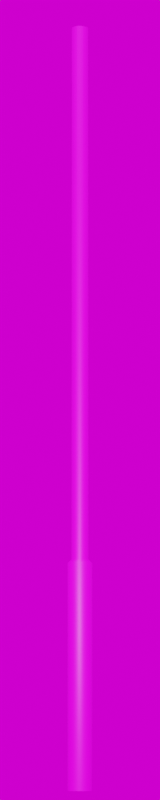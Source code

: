 # Source: Albstadt_3500.blend  (saved by Blender 3.6.11; exported with 4.5.12 LTS)
import bpy
from mathutils import Matrix  # noqa: F401  (used for matrix-valued properties, if any)

bpy.ops.wm.read_factory_settings(use_empty=True)
scene = bpy.context.scene
scene.name = 'Scene'

# ---- collections
col_collection = bpy.data.collections.new('Collection'); scene.collection.children.link(col_collection)

# ---- images (referenced by path relative to the original .blend; pixels are not part of the script)
import os
ASSET_DIR = os.environ.get("B2B_ASSET_DIR", "")  # directory of the original .blend (textures are referenced by path, not embedded)
HERE = os.path.dirname(os.path.abspath(__file__))  # packed textures are extracted next to this script under _unpacked/

def load_image(name, relpath, width, height, colorspace="sRGB"):
    """Load a texture the original file referenced (path relative to the .blend, or extracted next to this script)."""
    p = next((c for c in (os.path.join(HERE, relpath), os.path.join(ASSET_DIR, relpath)) if relpath and os.path.exists(c)), "")
    if p:
        img = bpy.data.images.load(p, check_existing=True)
        img.name = name
    else:  # same state as the original file: an image datablock whose file is absent (Cycles renders it pink)
        img = bpy.data.images.new(name, width, height)
        img.source = "FILE"
        img.filepath = "//" + (relpath or name)
    img.colorspace_settings.name = colorspace
    return img
img_moosgruen_jpg_002 = load_image('moosgruen.jpg.002', 'moosgruen.jpg', 1024, 1024, 'sRGB')
img_kloofendal_48d_partly_cloudy_puresky_8k_hdr = load_image('kloofendal_48d_partly_cloudy_puresky_8k.hdr', 'kloofendal_48d_partly_cloudy_puresky_8k.hdr', 1024, 1024, 'Linear Rec.709')

# ---- materials (node trees are filled in below, after node groups)
mat_moosgruen_001 = bpy.data.materials.new('moosgruen.001')
mat_moosgruen_001.roughness = 0.5

# ---- material node trees
mat_moosgruen_001.use_nodes = True; mat_moosgruen_001.node_tree.nodes.clear()
_N = mat_moosgruen_001.node_tree.nodes; _L = mat_moosgruen_001.node_tree.links
n0 = _N.new('ShaderNodeBsdfPrincipled'); n0.name = 'Principled BSDF'; n0.location = (1200, 0)
n0.distribution = 'GGX'
n0.subsurface_method = 'RANDOM_WALK_SKIN'
n0.inputs[3].default_value = 1.45
n0.inputs[27].default_value = (0.0, 0.0, 0.0, 1.0)
n0.inputs[28].default_value = 1.0
n1 = _N.new('ShaderNodeOutputMaterial'); n1.name = 'Material Output'; n1.location = (1500, 0)
n2 = _N.new('ShaderNodeTexImage'); n2.name = 'Image Texture'; n2.location = (600, 0)
n2.image = img_moosgruen_jpg_002
_L.new(n2.outputs[0], n0.inputs[0])
_L.new(n0.outputs[0], n1.inputs[0])
n1.is_active_output = True

# ---- world
world_world = bpy.data.worlds.new('World'); scene.world = world_world
world_world.use_nodes = True; world_world.node_tree.nodes.clear()
_N = world_world.node_tree.nodes; _L = world_world.node_tree.links
n0 = _N.new('ShaderNodeOutputWorld'); n0.name = 'World Output'; n0.location = (300, 300)
n1 = _N.new('ShaderNodeBackground'); n1.name = 'Background'; n1.location = (10, 300)
n2 = _N.new('ShaderNodeTexEnvironment'); n2.name = 'Environment Texture'; n2.location = (-280, 280)
n2.image = img_kloofendal_48d_partly_cloudy_puresky_8k_hdr
_L.new(n1.outputs[0], n0.inputs[0])
_L.new(n2.outputs[0], n1.inputs[0])
n0.is_active_output = True
world_world.color = (0.05088, 0.05088, 0.05088)
world_world.use_sun_shadow = False
world_world.sun_shadow_jitter_overblur = 0.0

# ---- cameras
cam_camera = bpy.data.cameras.new('Camera')
cam_camera.lens = 100.0

# ---- meshes
me_mast_3_5m_albstadt_002 = bpy.data.meshes.new('Mast_3,5m_Albstadt.002')
me_mast_3_5m_albstadt_002.from_pydata([(0.0, 0.0, 3.5), (0.0, -0.038, 3.5), (0.0, -0.038, 1.019), (0.0, -0.055, 1.003), (0.0, -0.055, 0.0), (0.0, 0.0, 3.5), (0.01454, -0.03511, 3.5), (0.01454, -0.03511, 1.019), (0.02105, -0.05081, 1.003), (0.02105, -0.05081, 0.0), (0.0, 0.0, 3.5), (0.02687, -0.02687, 3.5), (0.02687, -0.02687, 1.019), (0.03889, -0.03889, 1.003), (0.03889, -0.03889, 0.0), (0.0, 0.0, 3.5), (0.03511, -0.01454, 3.5), (0.03511, -0.01454, 1.019), (0.05081, -0.02105, 1.003), (0.05081, -0.02105, 0.0), (0.0, 0.0, 3.5), (0.038, 0.0, 3.5), (0.038, 0.0, 1.019), (0.055, 0.0, 1.003), (0.055, 0.0, 0.0), (0.0, 0.0, 3.5), (0.03511, 0.01454, 3.5), (0.03511, 0.01454, 1.019), (0.05081, 0.02105, 1.003), (0.05081, 0.02105, 0.0), (0.0, 0.0, 3.5), (0.02687, 0.02687, 3.5), (0.02687, 0.02687, 1.019), (0.03889, 0.03889, 1.003), (0.03889, 0.03889, 0.0), (0.0, 0.0, 3.5), (0.01454, 0.03511, 3.5), (0.01454, 0.03511, 1.019), (0.02105, 0.05081, 1.003), (0.02105, 0.05081, 0.0), (0.0, 0.0, 3.5), (0.0, 0.038, 3.5), (0.0, 0.038, 1.019), (0.0, 0.055, 1.003), (0.0, 0.055, 0.0), (0.0, 0.0, 3.5), (-0.01454, 0.03511, 3.5), (-0.01454, 0.03511, 1.019), (-0.02105, 0.05081, 1.003), (-0.02105, 0.05081, 0.0), (0.0, 0.0, 3.5), (-0.02687, 0.02687, 3.5), (-0.02687, 0.02687, 1.019), (-0.03889, 0.03889, 1.003), (-0.03889, 0.03889, 0.0), (0.0, 0.0, 3.5), (-0.03511, 0.01454, 3.5), (-0.03511, 0.01454, 1.019), (-0.05081, 0.02105, 1.003), (-0.05081, 0.02105, 0.0), (0.0, 0.0, 3.5), (-0.038, 0.0, 3.5), (-0.038, 0.0, 1.019), (-0.055, 0.0, 1.003), (-0.055, 0.0, 0.0), (0.0, 0.0, 3.5), (-0.03511, -0.01454, 3.5), (-0.03511, -0.01454, 1.019), (-0.05081, -0.02105, 1.003), (-0.05081, -0.02105, 0.0), (0.0, 0.0, 3.5), (-0.02687, -0.02687, 3.5), (-0.02687, -0.02687, 1.019), (-0.03889, -0.03889, 1.003), (-0.03889, -0.03889, 0.0), (0.0, 0.0, 3.5), (-0.01454, -0.03511, 3.5), (-0.01454, -0.03511, 1.019), (-0.02105, -0.05081, 1.003), (-0.02105, -0.05081, 0.0)], [], [(0, 6, 5), (5, 11, 10), (10, 16, 15), (15, 21, 20), (20, 26, 25), (25, 31, 30), (30, 36, 35), (35, 41, 40), (40, 46, 45), (45, 51, 50), (50, 56, 55), (55, 61, 60), (60, 66, 65), (65, 71, 70), (70, 76, 75), (75, 1, 0), (2, 6, 1), (7, 11, 6), (12, 16, 11), (17, 21, 16), (22, 26, 21), (27, 31, 26), (32, 36, 31), (37, 41, 36), (42, 46, 41), (47, 51, 46), (52, 56, 51), (57, 61, 56), (62, 66, 61), (67, 71, 66), (72, 76, 71), (77, 1, 76), (3, 7, 2), (8, 12, 7), (13, 17, 12), (17, 23, 22), (22, 28, 27), (28, 32, 27), (33, 37, 32), (37, 43, 42), (43, 47, 42), (48, 52, 47), (53, 57, 52), (58, 62, 57), (63, 67, 62), (68, 72, 67), (73, 77, 72), (77, 3, 2), (4, 8, 3), (9, 13, 8), (14, 18, 13), (19, 23, 18), (24, 28, 23), (29, 33, 28), (34, 38, 33), (39, 43, 38), (44, 48, 43), (49, 53, 48), (54, 58, 53), (59, 63, 58), (64, 68, 63), (69, 73, 68), (74, 78, 73), (79, 3, 78), (0, 1, 6), (5, 6, 11), (10, 11, 16), (15, 16, 21), (20, 21, 26), (25, 26, 31), (30, 31, 36), (35, 36, 41), (40, 41, 46), (45, 46, 51), (50, 51, 56), (55, 56, 61), (60, 61, 66), (65, 66, 71), (70, 71, 76), (75, 76, 1), (2, 7, 6), (7, 12, 11), (12, 17, 16), (17, 22, 21), (22, 27, 26), (27, 32, 31), (32, 37, 36), (37, 42, 41), (42, 47, 46), (47, 52, 51), (52, 57, 56), (57, 62, 61), (62, 67, 66), (67, 72, 71), (72, 77, 76), (77, 2, 1), (3, 8, 7), (8, 13, 12), (13, 18, 17), (17, 18, 23), (22, 23, 28), (28, 33, 32), (33, 38, 37), (37, 38, 43), (43, 48, 47), (48, 53, 52), (53, 58, 57), (58, 63, 62), (63, 68, 67), (68, 73, 72), (73, 78, 77), (77, 78, 3), (4, 9, 8), (9, 14, 13), (14, 19, 18), (19, 24, 23), (24, 29, 28), (29, 34, 33), (34, 39, 38), (39, 44, 43), (44, 49, 48), (49, 54, 53), (54, 59, 58), (59, 64, 63), (64, 69, 68), (69, 74, 73), (74, 79, 78), (79, 4, 3)])
me_mast_3_5m_albstadt_002.polygons.foreach_set('use_smooth', [True] * 128)
_uv = me_mast_3_5m_albstadt_002.uv_layers.new(name='UVMap')
_uv.uv.foreach_set('vector', [0.0, 3.5, 0.0625, 3.5, 0.0625, 3.5, 0.0625, 3.5, 0.125, 3.5, 0.125, 3.5, 0.125, 3.5, 0.1875, 3.5, 0.1875, 3.5, 0.1875, 3.5, 0.25, 3.5, 0.25, 3.5, 0.25, 3.5, 0.3125, 3.5, 0.3125, 3.5, 0.3125, 3.5, 0.375, 3.5, 0.375, 3.5, 0.375, 3.5, 0.4375, 3.5, 0.4375, 3.5, 0.4375, 3.5, 0.5, 3.5, 0.5, 3.5, 0.5, 3.5, 0.5625, 3.5, 0.5625, 3.5, 0.5625, 3.5, 0.625, 3.5, 0.625, 3.5, 0.625, 3.5, 0.6875, 3.5, 0.6875, 3.5, 0.6875, 3.5, 0.75, 3.5, 0.75, 3.5, 0.75, 3.5, 0.8125, 3.5, 0.8125, 3.5, 0.8125, 3.5, 0.875, 3.5, 0.875, 3.5, 0.875, 3.5, 0.9375, 3.5, 0.9375, 3.5, 0.9375, 3.5, 1.0, 3.5, 1.0, 3.5, 0.0, 1.019, 0.0625, 3.5, 0.0, 3.5, 0.0625, 1.019, 0.125, 3.5, 0.0625, 3.5, 0.125, 1.019, 0.1875, 3.5, 0.125, 3.5, 0.1875, 1.019, 0.25, 3.5, 0.1875, 3.5, 0.25, 1.019, 0.3125, 3.5, 0.25, 3.5, 0.3125, 1.019, 0.375, 3.5, 0.3125, 3.5, 0.375, 1.019, 0.4375, 3.5, 0.375, 3.5, 0.4375, 1.019, 0.5, 3.5, 0.4375, 3.5, 0.5, 1.019, 0.5625, 3.5, 0.5, 3.5, 0.5625, 1.019, 0.625, 3.5, 0.5625, 3.5, 0.625, 1.019, 0.6875, 3.5, 0.625, 3.5, 0.6875, 1.019, 0.75, 3.5, 0.6875, 3.5, 0.75, 1.019, 0.8125, 3.5, 0.75, 3.5, 0.8125, 1.019, 0.875, 3.5, 0.8125, 3.5, 0.875, 1.019, 0.9375, 3.5, 0.875, 3.5, 0.9375, 1.019, 1.0, 3.5, 0.9375, 3.5, 0.0, 1.003, 0.0625, 1.019, 0.0, 1.019, 0.0625, 1.003, 0.125, 1.019, 0.0625, 1.019, 0.125, 1.003, 0.1875, 1.019, 0.125, 1.019, 0.1875, 1.019, 0.25, 1.003, 0.25, 1.019, 0.25, 1.019, 0.3125, 1.003, 0.3125, 1.019, 0.3125, 1.003, 0.375, 1.019, 0.3125, 1.019, 0.375, 1.003, 0.4375, 1.019, 0.375, 1.019, 0.4375, 1.019, 0.5, 1.003, 0.5, 1.019, 0.5, 1.003, 0.5625, 1.019, 0.5, 1.019, 0.5625, 1.003, 0.625, 1.019, 0.5625, 1.019, 0.625, 1.003, 0.6875, 1.019, 0.625, 1.019, 0.6875, 1.003, 0.75, 1.019, 0.6875, 1.019, 0.75, 1.003, 0.8125, 1.019, 0.75, 1.019, 0.8125, 1.003, 0.875, 1.019, 0.8125, 1.019, 0.875, 1.003, 0.9375, 1.019, 0.875, 1.019, 0.9375, 1.019, 1.0, 1.003, 1.0, 1.019, 0.0, 0.0, 0.0625, 1.003, 0.0, 1.003, 0.0625, 0.0, 0.125, 1.003, 0.0625, 1.003, 0.125, 0.0, 0.1875, 1.003, 0.125, 1.003, 0.1875, 0.0, 0.25, 1.003, 0.1875, 1.003, 0.25, 0.0, 0.3125, 1.003, 0.25, 1.003, 0.3125, 0.0, 0.375, 1.003, 0.3125, 1.003, 0.375, 0.0, 0.4375, 1.003, 0.375, 1.003, 0.4375, 0.0, 0.5, 1.003, 0.4375, 1.003, 0.5, 0.0, 0.5625, 1.003, 0.5, 1.003, 0.5625, 0.0, 0.625, 1.003, 0.5625, 1.003, 0.625, 0.0, 0.6875, 1.003, 0.625, 1.003, 0.6875, 0.0, 0.75, 1.003, 0.6875, 1.003, 0.75, 0.0, 0.8125, 1.003, 0.75, 1.003, 0.8125, 0.0, 0.875, 1.003, 0.8125, 1.003, 0.875, 0.0, 0.9375, 1.003, 0.875, 1.003, 0.9375, 0.0, 1.0, 1.003, 0.9375, 1.003, 0.0, 3.5, 0.0, 3.5, 0.0625, 3.5, 0.0625, 3.5, 0.0625, 3.5, 0.125, 3.5, 0.125, 3.5, 0.125, 3.5, 0.1875, 3.5, 0.1875, 3.5, 0.1875, 3.5, 0.25, 3.5, 0.25, 3.5, 0.25, 3.5, 0.3125, 3.5, 0.3125, 3.5, 0.3125, 3.5, 0.375, 3.5, 0.375, 3.5, 0.375, 3.5, 0.4375, 3.5, 0.4375, 3.5, 0.4375, 3.5, 0.5, 3.5, 0.5, 3.5, 0.5, 3.5, 0.5625, 3.5, 0.5625, 3.5, 0.5625, 3.5, 0.625, 3.5, 0.625, 3.5, 0.625, 3.5, 0.6875, 3.5, 0.6875, 3.5, 0.6875, 3.5, 0.75, 3.5, 0.75, 3.5, 0.75, 3.5, 0.8125, 3.5, 0.8125, 3.5, 0.8125, 3.5, 0.875, 3.5, 0.875, 3.5, 0.875, 3.5, 0.9375, 3.5, 0.9375, 3.5, 0.9375, 3.5, 1.0, 3.5, 0.0, 1.019, 0.0625, 1.019, 0.0625, 3.5, 0.0625, 1.019, 0.125, 1.019, 0.125, 3.5, 0.125, 1.019, 0.1875, 1.019, 0.1875, 3.5, 0.1875, 1.019, 0.25, 1.019, 0.25, 3.5, 0.25, 1.019, 0.3125, 1.019, 0.3125, 3.5, 0.3125, 1.019, 0.375, 1.019, 0.375, 3.5, 0.375, 1.019, 0.4375, 1.019, 0.4375, 3.5, 0.4375, 1.019, 0.5, 1.019, 0.5, 3.5, 0.5, 1.019, 0.5625, 1.019, 0.5625, 3.5, 0.5625, 1.019, 0.625, 1.019, 0.625, 3.5, 0.625, 1.019, 0.6875, 1.019, 0.6875, 3.5, 0.6875, 1.019, 0.75, 1.019, 0.75, 3.5, 0.75, 1.019, 0.8125, 1.019, 0.8125, 3.5, 0.8125, 1.019, 0.875, 1.019, 0.875, 3.5, 0.875, 1.019, 0.9375, 1.019, 0.9375, 3.5, 0.9375, 1.019, 1.0, 1.019, 1.0, 3.5, 0.0, 1.003, 0.0625, 1.003, 0.0625, 1.019, 0.0625, 1.003, 0.125, 1.003, 0.125, 1.019, 0.125, 1.003, 0.1875, 1.003, 0.1875, 1.019, 0.1875, 1.019, 0.1875, 1.003, 0.25, 1.003, 0.25, 1.019, 0.25, 1.003, 0.3125, 1.003, 0.3125, 1.003, 0.375, 1.003, 0.375, 1.019, 0.375, 1.003, 0.4375, 1.003, 0.4375, 1.019, 0.4375, 1.019, 0.4375, 1.003, 0.5, 1.003, 0.5, 1.003, 0.5625, 1.003, 0.5625, 1.019, 0.5625, 1.003, 0.625, 1.003, 0.625, 1.019, 0.625, 1.003, 0.6875, 1.003, 0.6875, 1.019, 0.6875, 1.003, 0.75, 1.003, 0.75, 1.019, 0.75, 1.003, 0.8125, 1.003, 0.8125, 1.019, 0.8125, 1.003, 0.875, 1.003, 0.875, 1.019, 0.875, 1.003, 0.9375, 1.003, 0.9375, 1.019, 0.9375, 1.019, 0.9375, 1.003, 1.0, 1.003, 0.0, 0.0, 0.0625, 0.0, 0.0625, 1.003, 0.0625, 0.0, 0.125, 0.0, 0.125, 1.003, 0.125, 0.0, 0.1875, 0.0, 0.1875, 1.003, 0.1875, 0.0, 0.25, 0.0, 0.25, 1.003, 0.25, 0.0, 0.3125, 0.0, 0.3125, 1.003, 0.3125, 0.0, 0.375, 0.0, 0.375, 1.003, 0.375, 0.0, 0.4375, 0.0, 0.4375, 1.003, 0.4375, 0.0, 0.5, 0.0, 0.5, 1.003, 0.5, 0.0, 0.5625, 0.0, 0.5625, 1.003, 0.5625, 0.0, 0.625, 0.0, 0.625, 1.003, 0.625, 0.0, 0.6875, 0.0, 0.6875, 1.003, 0.6875, 0.0, 0.75, 0.0, 0.75, 1.003, 0.75, 0.0, 0.8125, 0.0, 0.8125, 1.003, 0.8125, 0.0, 0.875, 0.0, 0.875, 1.003, 0.875, 0.0, 0.9375, 0.0, 0.9375, 1.003, 0.9375, 0.0, 1.0, 0.0, 1.0, 1.003])
me_mast_3_5m_albstadt_002.materials.append(mat_moosgruen_001)
me_mast_3_5m_albstadt_002.update()
me_mast_3_5m_albstadt_002.normals_split_custom_set([tuple(v) for v in zip(*[iter([-0.0003853, 0.001947, 1.0, 0.2836, -0.6845, 0.6716, -0.001103, 0.001651, 1.0, -0.001103, 0.001651, 1.0, 0.5239, -0.5239, 0.6716, -0.00165, 0.001103, 1.0, -0.00165, 0.001103, 1.0, 0.6845, -0.2835, 0.6716, -0.001947, 0.0003874, 1.0, -0.001947, 0.0003874, 1.0, 0.741, -5.591e-07, 0.6715, -0.001947, -0.0003874, 1.0, -0.001947, -0.0003874, 1.0, 0.6845, 0.2835, 0.6716, -0.00165, -0.001103, 1.0, -0.00165, -0.001103, 1.0, 0.5239, 0.5239, 0.6716, -0.001103, -0.001651, 1.0, -0.001103, -0.001651, 1.0, 0.2836, 0.6845, 0.6716, -0.0003853, -0.001947, 1.0, -0.0003853, -0.001947, 1.0, 5.68e-07, 0.741, 0.6715, 0.0003853, -0.001947, 1.0, 0.0003853, -0.001947, 1.0, -0.2836, 0.6845, 0.6716, 0.001103, -0.001651, 1.0, 0.001103, -0.001651, 1.0, -0.5239, 0.5239, 0.6716, 0.00165, -0.001103, 1.0, 0.00165, -0.001103, 1.0, -0.6845, 0.2835, 0.6716, 0.001947, -0.0003874, 1.0, 0.001947, -0.0003874, 1.0, -0.741, 5.591e-07, 0.6715, 0.001947, 0.0003874, 1.0, 0.001947, 0.0003874, 1.0, -0.6845, -0.2835, 0.6716, 0.00165, 0.001103, 1.0, 0.00165, 0.001103, 1.0, -0.5239, -0.5239, 0.6716, 0.001103, 0.001651, 1.0, 0.001103, 0.001651, 1.0, -0.2836, -0.6845, 0.6716, 0.0003853, 0.001947, 1.0, 0.0003853, 0.001947, 1.0, -5.68e-07, -0.741, 0.6715, -0.0003853, 0.001947, 1.0, 0.0, -0.906, 0.4232, 0.2836, -0.6845, 0.6716, -5.68e-07, -0.741, 0.6715, 0.3467, -0.8371, 0.4232, 0.5239, -0.5239, 0.6716, 0.2836, -0.6845, 0.6716, 0.6407, -0.6407, 0.4232, 0.6845, -0.2835, 0.6716, 0.5239, -0.5239, 0.6716, 0.8371, -0.3467, 0.4232, 0.741, -5.591e-07, 0.6715, 0.6845, -0.2835, 0.6716, 0.906, 1.196e-06, 0.4232, 0.6845, 0.2835, 0.6716, 0.741, -5.591e-07, 0.6715, 0.8371, 0.3467, 0.4232, 0.5239, 0.5239, 0.6716, 0.6845, 0.2835, 0.6716, 0.6407, 0.6407, 0.4232, 0.2836, 0.6845, 0.6716, 0.5239, 0.5239, 0.6716, 0.3467, 0.8371, 0.4232, 5.68e-07, 0.741, 0.6715, 0.2836, 0.6845, 0.6716, 0.0, 0.906, 0.4232, -0.2836, 0.6845, 0.6716, 5.68e-07, 0.741, 0.6715, -0.3467, 0.8371, 0.4232, -0.5239, 0.5239, 0.6716, -0.2836, 0.6845, 0.6716, -0.6407, 0.6407, 0.4232, -0.6845, 0.2835, 0.6716, -0.5239, 0.5239, 0.6716, -0.8371, 0.3467, 0.4232, -0.741, 5.591e-07, 0.6715, -0.6845, 0.2835, 0.6716, -0.906, 4.12e-07, 0.4232, -0.6845, -0.2835, 0.6716, -0.741, 5.591e-07, 0.6715, -0.8371, -0.3467, 0.4232, -0.5239, -0.5239, 0.6716, -0.6845, -0.2835, 0.6716, -0.6407, -0.6407, 0.4232, -0.2836, -0.6845, 0.6716, -0.5239, -0.5239, 0.6716, -0.3467, -0.8371, 0.4232, -5.68e-07, -0.741, 0.6715, -0.2836, -0.6845, 0.6716, -6.6e-07, -0.9225, 0.3861, 0.3467, -0.8371, 0.4232, 0.0, -0.906, 0.4232, 0.353, -0.8523, 0.3861, 0.6407, -0.6407, 0.4232, 0.3467, -0.8371, 0.4232, 0.6523, -0.6523, 0.3861, 0.8371, -0.3467, 0.4232, 0.6407, -0.6407, 0.4232, 0.8371, -0.3467, 0.4232, 0.9225, -1.036e-06, 0.3861, 0.906, 1.196e-06, 0.4232, 0.906, 1.196e-06, 0.4232, 0.8523, 0.353, 0.3861, 0.8371, 0.3467, 0.4232, 0.8523, 0.353, 0.3861, 0.6407, 0.6407, 0.4232, 0.8371, 0.3467, 0.4232, 0.6523, 0.6523, 0.3861, 0.3467, 0.8371, 0.4232, 0.6407, 0.6407, 0.4232, 0.3467, 0.8371, 0.4232, 6.614e-07, 0.9225, 0.3861, 0.0, 0.906, 0.4232, 6.614e-07, 0.9225, 0.3861, -0.3467, 0.8371, 0.4232, 0.0, 0.906, 0.4232, -0.353, 0.8523, 0.3861, -0.6407, 0.6407, 0.4232, -0.3467, 0.8371, 0.4232, -0.6523, 0.6523, 0.3861, -0.8371, 0.3467, 0.4232, -0.6407, 0.6407, 0.4232, -0.8523, 0.353, 0.3861, -0.906, 4.12e-07, 0.4232, -0.8371, 0.3467, 0.4232, -0.9225, -2.825e-07, 0.3861, -0.8371, -0.3467, 0.4232, -0.906, 4.12e-07, 0.4232, -0.8523, -0.353, 0.3861, -0.6407, -0.6407, 0.4232, -0.8371, -0.3467, 0.4232, -0.6523, -0.6523, 0.3861, -0.3467, -0.8371, 0.4232, -0.6407, -0.6407, 0.4232, -0.3467, -0.8371, 0.4232, -6.6e-07, -0.9225, 0.3861, 0.0, -0.906, 0.4232, 9.285e-07, -1.0, 0.0, 0.353, -0.8523, 0.3861, -6.6e-07, -0.9225, 0.3861, 0.3827, -0.9239, 0.0, 0.6523, -0.6523, 0.3861, 0.353, -0.8523, 0.3861, 0.7071, -0.7071, 0.0, 0.8523, -0.353, 0.3861, 0.6523, -0.6523, 0.3861, 0.9239, -0.3827, 0.0, 0.9225, -1.036e-06, 0.3861, 0.8523, -0.353, 0.3861, 1.0, 6.093e-07, 0.0, 0.8523, 0.353, 0.3861, 0.9225, -1.036e-06, 0.3861, 0.9239, 0.3827, 0.0, 0.6523, 0.6523, 0.3861, 0.8523, 0.353, 0.3861, 0.7071, 0.7071, 0.0, 0.353, 0.8523, 0.3861, 0.6523, 0.6523, 0.3861, 0.3827, 0.9239, 0.0, 6.614e-07, 0.9225, 0.3861, 0.353, 0.8523, 0.3861, -9.285e-07, 1.0, 0.0, -0.353, 0.8523, 0.3861, 6.614e-07, 0.9225, 0.3861, -0.3827, 0.9239, 0.0, -0.6523, 0.6523, 0.3861, -0.353, 0.8523, 0.3861, -0.7071, 0.7071, 0.0, -0.8523, 0.353, 0.3861, -0.6523, 0.6523, 0.3861, -0.9239, 0.3827, 0.0, -0.9225, -2.825e-07, 0.3861, -0.8523, 0.353, 0.3861, -1.0, -6.093e-07, 0.0, -0.8523, -0.353, 0.3861, -0.9225, -2.825e-07, 0.3861, -0.9239, -0.3827, 0.0, -0.6523, -0.6523, 0.3861, -0.8523, -0.353, 0.3861, -0.7071, -0.7071, 0.0, -0.353, -0.8523, 0.3861, -0.6523, -0.6523, 0.3861, -0.3827, -0.9239, 0.0, -6.6e-07, -0.9225, 0.3861, -0.353, -0.8523, 0.3861, -0.0003853, 0.001947, 1.0, -5.68e-07, -0.741, 0.6715, 0.2836, -0.6845, 0.6716, -0.001103, 0.001651, 1.0, 0.2836, -0.6845, 0.6716, 0.5239, -0.5239, 0.6716, -0.00165, 0.001103, 1.0, 0.5239, -0.5239, 0.6716, 0.6845, -0.2835, 0.6716, -0.001947, 0.0003874, 1.0, 0.6845, -0.2835, 0.6716, 0.741, -5.591e-07, 0.6715, -0.001947, -0.0003874, 1.0, 0.741, -5.591e-07, 0.6715, 0.6845, 0.2835, 0.6716, -0.00165, -0.001103, 1.0, 0.6845, 0.2835, 0.6716, 0.5239, 0.5239, 0.6716, -0.001103, -0.001651, 1.0, 0.5239, 0.5239, 0.6716, 0.2836, 0.6845, 0.6716, -0.0003853, -0.001947, 1.0, 0.2836, 0.6845, 0.6716, 5.68e-07, 0.741, 0.6715, 0.0003853, -0.001947, 1.0, 5.68e-07, 0.741, 0.6715, -0.2836, 0.6845, 0.6716, 0.001103, -0.001651, 1.0, -0.2836, 0.6845, 0.6716, -0.5239, 0.5239, 0.6716, 0.00165, -0.001103, 1.0, -0.5239, 0.5239, 0.6716, -0.6845, 0.2835, 0.6716, 0.001947, -0.0003874, 1.0, -0.6845, 0.2835, 0.6716, -0.741, 5.591e-07, 0.6715, 0.001947, 0.0003874, 1.0, -0.741, 5.591e-07, 0.6715, -0.6845, -0.2835, 0.6716, 0.00165, 0.001103, 1.0, -0.6845, -0.2835, 0.6716, -0.5239, -0.5239, 0.6716, 0.001103, 0.001651, 1.0, -0.5239, -0.5239, 0.6716, -0.2836, -0.6845, 0.6716, 0.0003853, 0.001947, 1.0, -0.2836, -0.6845, 0.6716, -5.68e-07, -0.741, 0.6715, 0.0, -0.906, 0.4232, 0.3467, -0.8371, 0.4232, 0.2836, -0.6845, 0.6716, 0.3467, -0.8371, 0.4232, 0.6407, -0.6407, 0.4232, 0.5239, -0.5239, 0.6716, 0.6407, -0.6407, 0.4232, 0.8371, -0.3467, 0.4232, 0.6845, -0.2835, 0.6716, 0.8371, -0.3467, 0.4232, 0.906, 1.196e-06, 0.4232, 0.741, -5.591e-07, 0.6715, 0.906, 1.196e-06, 0.4232, 0.8371, 0.3467, 0.4232, 0.6845, 0.2835, 0.6716, 0.8371, 0.3467, 0.4232, 0.6407, 0.6407, 0.4232, 0.5239, 0.5239, 0.6716, 0.6407, 0.6407, 0.4232, 0.3467, 0.8371, 0.4232, 0.2836, 0.6845, 0.6716, 0.3467, 0.8371, 0.4232, 0.0, 0.906, 0.4232, 5.68e-07, 0.741, 0.6715, 0.0, 0.906, 0.4232, -0.3467, 0.8371, 0.4232, -0.2836, 0.6845, 0.6716, -0.3467, 0.8371, 0.4232, -0.6407, 0.6407, 0.4232, -0.5239, 0.5239, 0.6716, -0.6407, 0.6407, 0.4232, -0.8371, 0.3467, 0.4232, -0.6845, 0.2835, 0.6716, -0.8371, 0.3467, 0.4232, -0.906, 4.12e-07, 0.4232, -0.741, 5.591e-07, 0.6715, -0.906, 4.12e-07, 0.4232, -0.8371, -0.3467, 0.4232, -0.6845, -0.2835, 0.6716, -0.8371, -0.3467, 0.4232, -0.6407, -0.6407, 0.4232, -0.5239, -0.5239, 0.6716, -0.6407, -0.6407, 0.4232, -0.3467, -0.8371, 0.4232, -0.2836, -0.6845, 0.6716, -0.3467, -0.8371, 0.4232, 0.0, -0.906, 0.4232, -5.68e-07, -0.741, 0.6715, -6.6e-07, -0.9225, 0.3861, 0.353, -0.8523, 0.3861, 0.3467, -0.8371, 0.4232, 0.353, -0.8523, 0.3861, 0.6523, -0.6523, 0.3861, 0.6407, -0.6407, 0.4232, 0.6523, -0.6523, 0.3861, 0.8523, -0.353, 0.3861, 0.8371, -0.3467, 0.4232, 0.8371, -0.3467, 0.4232, 0.8523, -0.353, 0.3861, 0.9225, -1.036e-06, 0.3861, 0.906, 1.196e-06, 0.4232, 0.9225, -1.036e-06, 0.3861, 0.8523, 0.353, 0.3861, 0.8523, 0.353, 0.3861, 0.6523, 0.6523, 0.3861, 0.6407, 0.6407, 0.4232, 0.6523, 0.6523, 0.3861, 0.353, 0.8523, 0.3861, 0.3467, 0.8371, 0.4232, 0.3467, 0.8371, 0.4232, 0.353, 0.8523, 0.3861, 6.614e-07, 0.9225, 0.3861, 6.614e-07, 0.9225, 0.3861, -0.353, 0.8523, 0.3861, -0.3467, 0.8371, 0.4232, -0.353, 0.8523, 0.3861, -0.6523, 0.6523, 0.3861, -0.6407, 0.6407, 0.4232, -0.6523, 0.6523, 0.3861, -0.8523, 0.353, 0.3861, -0.8371, 0.3467, 0.4232, -0.8523, 0.353, 0.3861, -0.9225, -2.825e-07, 0.3861, -0.906, 4.12e-07, 0.4232, -0.9225, -2.825e-07, 0.3861, -0.8523, -0.353, 0.3861, -0.8371, -0.3467, 0.4232, -0.8523, -0.353, 0.3861, -0.6523, -0.6523, 0.3861, -0.6407, -0.6407, 0.4232, -0.6523, -0.6523, 0.3861, -0.353, -0.8523, 0.3861, -0.3467, -0.8371, 0.4232, -0.3467, -0.8371, 0.4232, -0.353, -0.8523, 0.3861, -6.6e-07, -0.9225, 0.3861, 9.285e-07, -1.0, 0.0, 0.3827, -0.9239, 0.0, 0.353, -0.8523, 0.3861, 0.3827, -0.9239, 0.0, 0.7071, -0.7071, 0.0, 0.6523, -0.6523, 0.3861, 0.7071, -0.7071, 0.0, 0.9239, -0.3827, 0.0, 0.8523, -0.353, 0.3861, 0.9239, -0.3827, 0.0, 1.0, 6.093e-07, 0.0, 0.9225, -1.036e-06, 0.3861, 1.0, 6.093e-07, 0.0, 0.9239, 0.3827, 0.0, 0.8523, 0.353, 0.3861, 0.9239, 0.3827, 0.0, 0.7071, 0.7071, 0.0, 0.6523, 0.6523, 0.3861, 0.7071, 0.7071, 0.0, 0.3827, 0.9239, 0.0, 0.353, 0.8523, 0.3861, 0.3827, 0.9239, 0.0, -9.285e-07, 1.0, 0.0, 6.614e-07, 0.9225, 0.3861, -9.285e-07, 1.0, 0.0, -0.3827, 0.9239, 0.0, -0.353, 0.8523, 0.3861, -0.3827, 0.9239, 0.0, -0.7071, 0.7071, 0.0, -0.6523, 0.6523, 0.3861, -0.7071, 0.7071, 0.0, -0.9239, 0.3827, 0.0, -0.8523, 0.353, 0.3861, -0.9239, 0.3827, 0.0, -1.0, -6.093e-07, 0.0, -0.9225, -2.825e-07, 0.3861, -1.0, -6.093e-07, 0.0, -0.9239, -0.3827, 0.0, -0.8523, -0.353, 0.3861, -0.9239, -0.3827, 0.0, -0.7071, -0.7071, 0.0, -0.6523, -0.6523, 0.3861, -0.7071, -0.7071, 0.0, -0.3827, -0.9239, 0.0, -0.353, -0.8523, 0.3861, -0.3827, -0.9239, 0.0, 9.285e-07, -1.0, 0.0, -6.6e-07, -0.9225, 0.3861])] * 3)])

# ---- objects
ob_camera = bpy.data.objects.new('Camera', cam_camera)
ob_mast_3_5m_albstadt_002 = bpy.data.objects.new('Mast_3,5m_Albstadt.002', me_mast_3_5m_albstadt_002)

# ---- transforms, parenting, visibility, modifiers, constraints
ob_camera.location = (7.0, -7.0, 0.0)
ob_camera.rotation_euler = (1.745, 0.0, 0.7854)
ob_mast_3_5m_albstadt_002.location = (0.0, 0.0, 0.0)

# ---- collection membership
col_collection.objects.link(ob_camera)
col_collection.objects.link(ob_mast_3_5m_albstadt_002)

# ---- scene / render settings (as saved in the file)
scene.camera = ob_camera
scene.frame_start = 1; scene.frame_end = 250; scene.frame_set(1)
scene.render.engine = 'CYCLES'
scene.render.resolution_x = 100
scene.render.resolution_y = 500
scene.cycles.sampling_pattern = 'TABULATED_SOBOL'
scene.cycles.use_light_tree = False
scene.view_settings.view_transform = 'Filmic'
bpy.context.view_layer.update()

# ---- added for rendering (the .blend has no usable light): sun
light_auto_sun = bpy.data.lights.new('AutoSun', 'SUN')
light_auto_sun.energy = 3.0
light_auto_sun.angle = 0.0523599
ob_auto_sun = bpy.data.objects.new('AutoSun', light_auto_sun)
scene.collection.objects.link(ob_auto_sun)
ob_auto_sun.rotation_euler = (0.872665, 0.174533, 0.523599)
bpy.context.view_layer.update()
